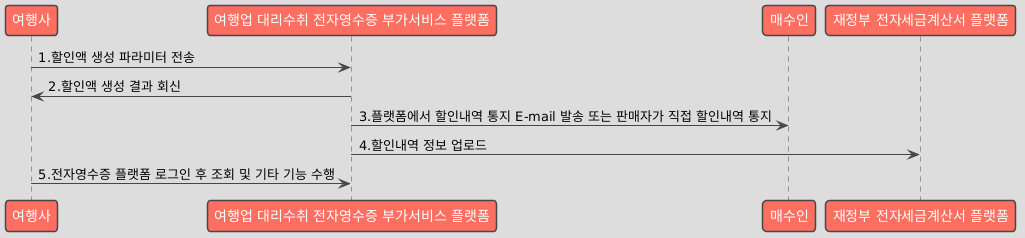

The diagram above was rendered by PlantUML. Its source (embedded in the PNG):
@startuml
!theme toy

participant "여행사" as Seller
participant "여행업 대리수취 전자영수증 부가서비스 플랫폼" as Platform
participant "매수인" as Buyer
participant "재정부 전자세금계산서 플랫폼" as MOF

Seller -> Platform: 1.할인액 생성 파라미터 전송
Platform -> Seller: 2.할인액 생성 결과 회신
Platform -> Buyer: 3.플랫폼에서 할인내역 통지 E-mail 발송 또는 판매자가 직접 할인내역 통지
Platform -> MOF: 4.할인내역 정보 업로드
Seller -> Platform: 5.전자영수증 플랫폼 로그인 후 조회 및 기타 기능 수행
@enduml